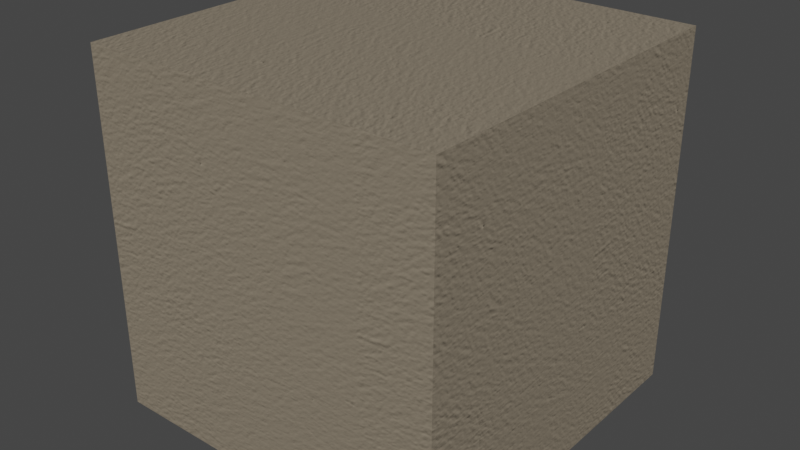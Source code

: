 # Source: Warm_Stone.blend  (saved by Blender 2.93.20; exported with 4.5.12 LTS)
import bpy
from mathutils import Matrix  # noqa: F401  (used for matrix-valued properties, if any)

bpy.ops.wm.read_factory_settings(use_empty=True)
scene = bpy.context.scene
scene.name = 'Scene'

# ---- collections
col_collection = bpy.data.collections.new('Collection'); scene.collection.children.link(col_collection)

# ---- images (referenced by path relative to the original .blend; pixels are not part of the script)
import os
ASSET_DIR = os.environ.get("B2B_ASSET_DIR", "")  # directory of the original .blend (textures are referenced by path, not embedded)
HERE = os.path.dirname(os.path.abspath(__file__))  # packed textures are extracted next to this script under _unpacked/

def load_image(name, relpath, width, height, colorspace="sRGB"):
    """Load a texture the original file referenced (path relative to the .blend, or extracted next to this script)."""
    p = next((c for c in (os.path.join(HERE, relpath), os.path.join(ASSET_DIR, relpath)) if relpath and os.path.exists(c)), "")
    if p:
        img = bpy.data.images.load(p, check_existing=True)
        img.name = name
    else:  # same state as the original file: an image datablock whose file is absent (Cycles renders it pink)
        img = bpy.data.images.new(name, width, height)
        img.source = "FILE"
        img.filepath = "//" + (relpath or name)
    img.colorspace_settings.name = colorspace
    return img
img_wall_nrm_jpg_003 = load_image('wall_NRM.jpg.003', '_unpacked/wall_NRM.8be90f9d.jpg', 928, 928, 'Non-Color')

# ---- materials (node trees are filled in below, after node groups)
mat_warm_stone = bpy.data.materials.new('Warm Stone')
mat_warm_stone.alpha_threshold = 0.0
mat_warm_stone.use_transparent_shadow = False
mat_warm_stone.roughness = 0.5

# ---- material node trees
mat_warm_stone.use_nodes = True; mat_warm_stone.node_tree.nodes.clear()
_N = mat_warm_stone.node_tree.nodes; _L = mat_warm_stone.node_tree.links
n0 = _N.new('ShaderNodeOutputMaterial'); n0.name = 'Material Output.001'; n0.location = (846, -164)
n1 = _N.new('ShaderNodeBsdfPrincipled'); n1.name = 'Principled BSDF'; n1.location = (554, -136)
n1.distribution = 'GGX'
n1.subsurface_method = 'BURLEY'
n1.inputs[0].default_value = (0.2462, 0.2051, 0.15, 1.0)
n1.inputs[3].default_value = 1.45
n1.inputs[27].default_value = (0.0, 0.0, 0.0, 1.0)
n1.inputs[28].default_value = 1.0
n2 = _N.new('ShaderNodeNormalMap'); n2.name = 'Normal Map.001'; n2.location = (288, -485)
n2.inputs[0].default_value = 0.5
n3 = _N.new('ShaderNodeTexCoord'); n3.name = 'Texture Coordinate.001'; n3.location = (-672, -415)
n4 = _N.new('ShaderNodeMapping'); n4.name = 'Mapping.001'; n4.location = (-416, -407)
n4.inputs[3].default_value = (5.0, 5.0, 5.0)
n5 = _N.new('ShaderNodeTexImage'); n5.name = 'Image Texture.001'; n5.location = (-153, -387)
n5.width = 320
n5.image = img_wall_nrm_jpg_003
_L.new(n1.outputs[0], n0.inputs[0])
_L.new(n2.outputs[0], n1.inputs[5])
_L.new(n3.outputs[2], n4.inputs[0])
_L.new(n4.outputs[0], n5.inputs[0])
_L.new(n5.outputs[0], n2.inputs[1])
n0.is_active_output = True

# ---- world
world_world = bpy.data.worlds.new('World'); scene.world = world_world
world_world.use_nodes = True; world_world.node_tree.nodes.clear()
_N = world_world.node_tree.nodes; _L = world_world.node_tree.links
n0 = _N.new('ShaderNodeOutputWorld'); n0.name = 'World Output'; n0.location = (300, 300)
n1 = _N.new('ShaderNodeBackground'); n1.name = 'Background'; n1.location = (10, 300)
n1.inputs[0].default_value = (0.05088, 0.05088, 0.05088, 1.0)
_L.new(n1.outputs[0], n0.inputs[0])
n0.is_active_output = True
world_world.color = (0.05088, 0.05088, 0.05088)
world_world.use_sun_shadow = False
world_world.sun_shadow_jitter_overblur = 0.0

# ---- meshes
me_cube = bpy.data.meshes.new('Cube')
me_cube.from_pydata([(1.0, 1.0, 1.0), (1.0, 1.0, -1.0), (1.0, -1.0, 1.0), (1.0, -1.0, -1.0), (-1.0, 1.0, 1.0), (-1.0, 1.0, -1.0), (-1.0, -1.0, 1.0), (-1.0, -1.0, -1.0)], [], [(0, 4, 6, 2), (3, 2, 6, 7), (7, 6, 4, 5), (5, 1, 3, 7), (1, 0, 2, 3), (5, 4, 0, 1)])
_uv = me_cube.uv_layers.new(name='UVMap')
_uv.uv.foreach_set('vector', [0.625, 0.5, 0.875, 0.5, 0.875, 0.75, 0.625, 0.75, 0.375, 0.75, 0.625, 0.75, 0.625, 1.0, 0.375, 1.0, 0.375, 0.0, 0.625, 0.0, 0.625, 0.25, 0.375, 0.25, 0.125, 0.5, 0.375, 0.5, 0.375, 0.75, 0.125, 0.75, 0.375, 0.5, 0.625, 0.5, 0.625, 0.75, 0.375, 0.75, 0.375, 0.25, 0.625, 0.25, 0.625, 0.5, 0.375, 0.5])
me_cube.materials.append(mat_warm_stone)
me_cube.use_remesh_preserve_volume = False
me_cube.use_remesh_preserve_attributes = False
me_cube.use_mirror_vertex_groups = False
me_cube.update()

# ---- objects
ob_cube = bpy.data.objects.new('Cube', me_cube)

# ---- transforms, parenting, visibility, modifiers, constraints
ob_cube.location = (0.0, 0.0, 0.0)
ob_cube.lock_rotations_4d = False
ob_cube.empty_display_type = 'ARROWS'
ob_cube.lineart.crease_threshold = 0.0

# ---- collection membership
col_collection.objects.link(ob_cube)

# ---- scene / render settings (as saved in the file)
scene.frame_start = 1; scene.frame_end = 250; scene.frame_set(1)
scene.render.engine = 'BLENDER_EEVEE_NEXT'
scene.cycles.use_denoising = False
scene.cycles.samples = 128
scene.cycles.sampling_pattern = 'TABULATED_SOBOL'
scene.cycles.use_adaptive_sampling = False
scene.cycles.use_light_tree = False
scene.view_settings.view_transform = 'Filmic'
bpy.context.view_layer.update()

# ---- added for rendering (the .blend has no active camera and no usable light): camera, sun
cam_auto = bpy.data.cameras.new('AutoCamera')
cam_auto.lens = 50.0
cam_auto.sensor_width = 36.0
cam_auto.clip_end = 1000.0
ob_auto_camera = bpy.data.objects.new('AutoCamera', cam_auto)
scene.collection.objects.link(ob_auto_camera)
ob_auto_camera.location = (3.20507, -3.84609, 2.56406)
ob_auto_camera.rotation_euler = (1.09748, -7.21219e-08, 0.694738)
scene.camera = ob_auto_camera
light_auto_sun = bpy.data.lights.new('AutoSun', 'SUN')
light_auto_sun.energy = 3.0
light_auto_sun.angle = 0.0523599
ob_auto_sun = bpy.data.objects.new('AutoSun', light_auto_sun)
scene.collection.objects.link(ob_auto_sun)
ob_auto_sun.rotation_euler = (0.872665, 0.174533, 0.523599)
bpy.context.view_layer.update()
